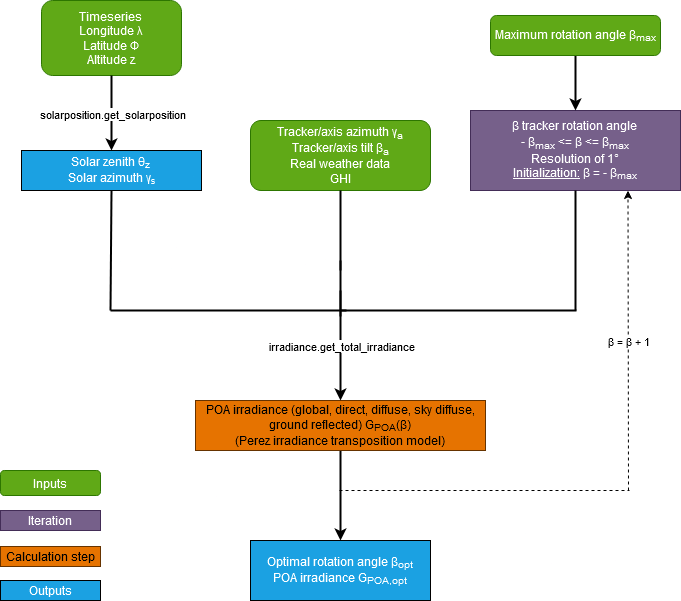

The diagram above was exported from draw.io. Its source (the exported page's mxGraphModel, read from the mxfile embedded in the PNG):
<mxGraphModel dx="1434" dy="818" grid="1" gridSize="10" guides="1" tooltips="1" connect="1" arrows="1" fold="1" page="1" pageScale="1" pageWidth="827" pageHeight="1169" background="#ffffff" math="0" shadow="0">
  <root>
    <mxCell id="WIyWlLk6GJQsqaUBKTNV-0" />
    <mxCell id="WIyWlLk6GJQsqaUBKTNV-1" parent="WIyWlLk6GJQsqaUBKTNV-0" />
    <mxCell id="WIyWlLk6GJQsqaUBKTNV-3" value="Timeseries&lt;br&gt;&lt;div&gt;Longitude &lt;span&gt;λ&lt;/span&gt;&lt;/div&gt;&lt;div&gt;Latitude &lt;span lang=&quot;fr&quot; class=&quot;BxUVEf ILfuVd&quot;&gt;&lt;span class=&quot;hgKElc&quot;&gt;Φ&lt;/span&gt;&lt;/span&gt;&lt;/div&gt;&lt;div&gt;Altitude z&lt;br&gt;&lt;/div&gt;" style="rounded=1;whiteSpace=wrap;html=1;fontSize=12;glass=0;strokeWidth=1;shadow=0;fillColor=#60a917;fontColor=#ffffff;strokeColor=#2D7600;" parent="WIyWlLk6GJQsqaUBKTNV-1" vertex="1">
      <mxGeometry x="71" y="30" width="140" height="75" as="geometry" />
    </mxCell>
    <mxCell id="nY5QdWtAfCeqt1IPBH1M-0" value="Solar zenith &lt;span lang=&quot;en&quot; class=&quot;BxUVEf ILfuVd&quot;&gt;&lt;span class=&quot;hgKElc&quot;&gt;θ&lt;sub&gt;z&lt;/sub&gt;&lt;/span&gt;&lt;/span&gt;&lt;br&gt;Solar azimuth &lt;span&gt;γ&lt;sub&gt;s&lt;/sub&gt;&lt;/span&gt;" style="rounded=0;whiteSpace=wrap;html=1;fillColor=#1ba1e2;fontColor=#ffffff;strokeColor=default;" parent="WIyWlLk6GJQsqaUBKTNV-1" vertex="1">
      <mxGeometry x="51" y="180" width="180" height="40" as="geometry" />
    </mxCell>
    <mxCell id="nY5QdWtAfCeqt1IPBH1M-9" value="" style="endArrow=classic;html=1;rounded=0;exitX=0.5;exitY=1;exitDx=0;exitDy=0;entryX=0.5;entryY=0;entryDx=0;entryDy=0;strokeWidth=2;" parent="WIyWlLk6GJQsqaUBKTNV-1" source="WIyWlLk6GJQsqaUBKTNV-3" target="nY5QdWtAfCeqt1IPBH1M-0" edge="1">
      <mxGeometry relative="1" as="geometry">
        <mxPoint x="170" y="400" as="sourcePoint" />
        <mxPoint x="270" y="400" as="targetPoint" />
      </mxGeometry>
    </mxCell>
    <mxCell id="nY5QdWtAfCeqt1IPBH1M-10" value="solarposition.get_solarposition" style="edgeLabel;resizable=0;html=1;align=center;verticalAlign=middle;" parent="nY5QdWtAfCeqt1IPBH1M-9" connectable="0" vertex="1">
      <mxGeometry relative="1" as="geometry" />
    </mxCell>
    <mxCell id="b3d6tO9OOzQfFbIuxBPO-0" value="&lt;div&gt;Tracker/axis azimuth &lt;span&gt;γ&lt;sub&gt;a&lt;/sub&gt;&lt;/span&gt;&lt;/div&gt;&lt;div&gt;Tracker/axis tilt&amp;nbsp;&lt;span lang=&quot;fr&quot; class=&quot;BxUVEf ILfuVd&quot;&gt;&lt;span class=&quot;hgKElc&quot;&gt;β&lt;/span&gt;&lt;/span&gt;&lt;span&gt;&lt;sub&gt;a&lt;/sub&gt;&lt;/span&gt;&lt;/div&gt;&lt;div&gt;Real weather data&lt;br&gt;&lt;/div&gt;&lt;div&gt;GHI&lt;/div&gt;" style="rounded=1;whiteSpace=wrap;html=1;fontSize=12;glass=0;strokeWidth=1;shadow=0;fillColor=#60a917;fontColor=#ffffff;strokeColor=#2D7600;" parent="WIyWlLk6GJQsqaUBKTNV-1" vertex="1">
      <mxGeometry x="280" y="150" width="180" height="70" as="geometry" />
    </mxCell>
    <mxCell id="b3d6tO9OOzQfFbIuxBPO-1" value="&lt;div&gt;&lt;span lang=&quot;fr&quot; class=&quot;BxUVEf ILfuVd&quot;&gt;&lt;span class=&quot;hgKElc&quot;&gt;β&lt;/span&gt;&lt;/span&gt;&lt;span lang=&quot;en&quot; class=&quot;BxUVEf ILfuVd&quot;&gt;&lt;span class=&quot;hgKElc&quot;&gt;&lt;sub&gt; &lt;/sub&gt;tracker rotation angle&lt;sub&gt;&lt;br&gt;&lt;/sub&gt;&lt;/span&gt;&lt;/span&gt;&lt;/div&gt;&lt;div&gt;-&amp;nbsp;&lt;span lang=&quot;fr&quot; class=&quot;BxUVEf ILfuVd&quot;&gt;&lt;span class=&quot;hgKElc&quot;&gt;β&lt;sub&gt;max&lt;/sub&gt;&lt;/span&gt;&lt;/span&gt; &amp;lt;= &lt;span lang=&quot;fr&quot; class=&quot;BxUVEf ILfuVd&quot;&gt;&lt;span class=&quot;hgKElc&quot;&gt;β&lt;/span&gt;&lt;/span&gt;&lt;span lang=&quot;en&quot; class=&quot;BxUVEf ILfuVd&quot;&gt;&lt;span class=&quot;hgKElc&quot;&gt;&lt;sub&gt; &lt;/sub&gt;&lt;/span&gt;&lt;/span&gt;&amp;lt;= &lt;span lang=&quot;fr&quot; class=&quot;BxUVEf ILfuVd&quot;&gt;&lt;span class=&quot;hgKElc&quot;&gt;β&lt;sub&gt;max&lt;/sub&gt;&lt;/span&gt;&lt;/span&gt;&lt;/div&gt;&lt;div&gt;Resolution of 1°&lt;br&gt;&lt;/div&gt;&lt;div&gt;&lt;u&gt;Initialization:&lt;/u&gt; &lt;span lang=&quot;fr&quot; class=&quot;BxUVEf ILfuVd&quot;&gt;&lt;span class=&quot;hgKElc&quot;&gt;β&lt;/span&gt;&lt;/span&gt;&lt;span class=&quot;hgKElc&quot;&gt;&lt;sub&gt; &lt;/sub&gt;&lt;/span&gt;= -&amp;nbsp;&lt;span lang=&quot;fr&quot; class=&quot;BxUVEf ILfuVd&quot;&gt;&lt;span class=&quot;hgKElc&quot;&gt;β&lt;sub&gt;max&lt;/sub&gt;&lt;/span&gt;&lt;/span&gt;&lt;/div&gt;" style="rounded=0;whiteSpace=wrap;html=1;fillStyle=solid;fillColor=#76608a;strokeColor=#432D57;fontColor=#ffffff;" parent="WIyWlLk6GJQsqaUBKTNV-1" vertex="1">
      <mxGeometry x="500" y="140" width="210" height="80" as="geometry" />
    </mxCell>
    <mxCell id="b3d6tO9OOzQfFbIuxBPO-20" style="edgeStyle=orthogonalEdgeStyle;rounded=0;orthogonalLoop=1;jettySize=auto;html=1;exitX=0.5;exitY=1;exitDx=0;exitDy=0;entryX=0.5;entryY=0;entryDx=0;entryDy=0;strokeWidth=2;" parent="WIyWlLk6GJQsqaUBKTNV-1" source="b3d6tO9OOzQfFbIuxBPO-17" target="b3d6tO9OOzQfFbIuxBPO-19" edge="1">
      <mxGeometry relative="1" as="geometry" />
    </mxCell>
    <mxCell id="b3d6tO9OOzQfFbIuxBPO-17" value="POA irradiance (global, direct, diffuse, sky diffuse, ground reflected) G&lt;sub&gt;POA&lt;/sub&gt;(&lt;span lang=&quot;fr&quot; class=&quot;BxUVEf ILfuVd&quot;&gt;&lt;span class=&quot;hgKElc&quot;&gt;β)&lt;/span&gt;&lt;/span&gt;&lt;br&gt;(Perez irradiance transposition model)" style="rounded=0;whiteSpace=wrap;html=1;fillStyle=solid;fillColor=#E67300;strokeColor=#663300;" parent="WIyWlLk6GJQsqaUBKTNV-1" vertex="1">
      <mxGeometry x="225" y="430" width="290" height="50" as="geometry" />
    </mxCell>
    <mxCell id="b3d6tO9OOzQfFbIuxBPO-19" value="&lt;div&gt;Optimal rotation angle &lt;span lang=&quot;fr&quot; class=&quot;BxUVEf ILfuVd&quot;&gt;&lt;span class=&quot;hgKElc&quot;&gt;β&lt;/span&gt;&lt;/span&gt;&lt;span lang=&quot;en&quot; class=&quot;BxUVEf ILfuVd&quot;&gt;&lt;span class=&quot;hgKElc&quot;&gt;&lt;sub&gt;&lt;/sub&gt;&lt;/span&gt;&lt;/span&gt;&lt;sub&gt;opt&lt;/sub&gt;&lt;br&gt;&lt;/div&gt;&lt;div&gt;POA irradiance G&lt;sub&gt;POA,opt&lt;/sub&gt;&lt;br&gt;&lt;/div&gt;" style="rounded=0;whiteSpace=wrap;html=1;fillColor=#1ba1e2;fontColor=#ffffff;strokeColor=default;" parent="WIyWlLk6GJQsqaUBKTNV-1" vertex="1">
      <mxGeometry x="280" y="570" width="180" height="60" as="geometry" />
    </mxCell>
    <mxCell id="b3d6tO9OOzQfFbIuxBPO-22" style="edgeStyle=orthogonalEdgeStyle;rounded=0;orthogonalLoop=1;jettySize=auto;html=1;entryX=0.5;entryY=0;entryDx=0;entryDy=0;strokeWidth=2;" parent="WIyWlLk6GJQsqaUBKTNV-1" source="b3d6tO9OOzQfFbIuxBPO-21" target="b3d6tO9OOzQfFbIuxBPO-1" edge="1">
      <mxGeometry relative="1" as="geometry" />
    </mxCell>
    <mxCell id="b3d6tO9OOzQfFbIuxBPO-21" value="Maximum rotation angle &lt;span lang=&quot;fr&quot; class=&quot;BxUVEf ILfuVd&quot;&gt;&lt;span class=&quot;hgKElc&quot;&gt;β&lt;sub&gt;max&lt;/sub&gt;&lt;/span&gt;&lt;/span&gt;" style="rounded=1;whiteSpace=wrap;html=1;fontSize=12;glass=0;strokeWidth=1;shadow=0;fillColor=#60a917;fontColor=#ffffff;strokeColor=#2D7600;" parent="WIyWlLk6GJQsqaUBKTNV-1" vertex="1">
      <mxGeometry x="520" y="45" width="170" height="40" as="geometry" />
    </mxCell>
    <mxCell id="O4i9VfM06XI1pBtCiao6-0" value="" style="endArrow=none;html=1;rounded=0;dashed=1;" parent="WIyWlLk6GJQsqaUBKTNV-1" edge="1">
      <mxGeometry width="50" height="50" relative="1" as="geometry">
        <mxPoint x="369" y="520" as="sourcePoint" />
        <mxPoint x="659" y="520" as="targetPoint" />
      </mxGeometry>
    </mxCell>
    <mxCell id="O4i9VfM06XI1pBtCiao6-2" value="" style="endArrow=classic;html=1;rounded=0;entryX=0.75;entryY=1;entryDx=0;entryDy=0;dashed=1;" parent="WIyWlLk6GJQsqaUBKTNV-1" target="b3d6tO9OOzQfFbIuxBPO-1" edge="1">
      <mxGeometry relative="1" as="geometry">
        <mxPoint x="658" y="520" as="sourcePoint" />
        <mxPoint x="620" y="400" as="targetPoint" />
      </mxGeometry>
    </mxCell>
    <mxCell id="O4i9VfM06XI1pBtCiao6-3" value="&lt;span lang=&quot;fr&quot; class=&quot;BxUVEf ILfuVd&quot;&gt;&lt;span class=&quot;hgKElc&quot;&gt;β &lt;/span&gt;&lt;/span&gt;= &lt;span lang=&quot;fr&quot; class=&quot;BxUVEf ILfuVd&quot;&gt;&lt;span class=&quot;hgKElc&quot;&gt;β &lt;/span&gt;&lt;/span&gt;+ 1" style="edgeLabel;resizable=0;html=1;align=center;verticalAlign=middle;" parent="O4i9VfM06XI1pBtCiao6-2" connectable="0" vertex="1">
      <mxGeometry relative="1" as="geometry" />
    </mxCell>
    <mxCell id="Nlrnzq0-V_x93CKlz8eS-1" value="" style="endArrow=none;html=1;rounded=0;entryX=0.5;entryY=1;entryDx=0;entryDy=0;strokeWidth=2;" parent="WIyWlLk6GJQsqaUBKTNV-1" edge="1">
      <mxGeometry width="50" height="50" relative="1" as="geometry">
        <mxPoint x="140" y="340" as="sourcePoint" />
        <mxPoint x="141" y="220" as="targetPoint" />
      </mxGeometry>
    </mxCell>
    <mxCell id="Nlrnzq0-V_x93CKlz8eS-4" value="" style="endArrow=none;html=1;rounded=0;strokeWidth=2;entryX=0.5;entryY=1;entryDx=0;entryDy=0;" parent="WIyWlLk6GJQsqaUBKTNV-1" edge="1">
      <mxGeometry width="50" height="50" relative="1" as="geometry">
        <mxPoint x="370" y="346" as="sourcePoint" />
        <mxPoint x="370" y="290" as="targetPoint" />
      </mxGeometry>
    </mxCell>
    <mxCell id="Nlrnzq0-V_x93CKlz8eS-5" value="" style="endArrow=none;html=1;rounded=0;strokeWidth=2;entryX=0.5;entryY=1;entryDx=0;entryDy=0;" parent="WIyWlLk6GJQsqaUBKTNV-1" target="b3d6tO9OOzQfFbIuxBPO-1" edge="1">
      <mxGeometry width="50" height="50" relative="1" as="geometry">
        <mxPoint x="605" y="340" as="sourcePoint" />
        <mxPoint x="600" y="240" as="targetPoint" />
      </mxGeometry>
    </mxCell>
    <mxCell id="Nlrnzq0-V_x93CKlz8eS-6" value="" style="endArrow=none;html=1;rounded=0;strokeWidth=2;" parent="WIyWlLk6GJQsqaUBKTNV-1" edge="1">
      <mxGeometry width="50" height="50" relative="1" as="geometry">
        <mxPoint x="370" y="340" as="sourcePoint" />
        <mxPoint x="606" y="340" as="targetPoint" />
      </mxGeometry>
    </mxCell>
    <mxCell id="Nlrnzq0-V_x93CKlz8eS-7" value="" style="endArrow=none;html=1;rounded=0;strokeWidth=2;" parent="WIyWlLk6GJQsqaUBKTNV-1" edge="1">
      <mxGeometry width="50" height="50" relative="1" as="geometry">
        <mxPoint x="140" y="340" as="sourcePoint" />
        <mxPoint x="376" y="340" as="targetPoint" />
      </mxGeometry>
    </mxCell>
    <mxCell id="Nlrnzq0-V_x93CKlz8eS-8" value="" style="endArrow=classic;html=1;rounded=0;entryX=0.5;entryY=0;entryDx=0;entryDy=0;strokeWidth=2;" parent="WIyWlLk6GJQsqaUBKTNV-1" target="b3d6tO9OOzQfFbIuxBPO-17" edge="1">
      <mxGeometry relative="1" as="geometry">
        <mxPoint x="370" y="320" as="sourcePoint" />
        <mxPoint x="240" y="760" as="targetPoint" />
      </mxGeometry>
    </mxCell>
    <mxCell id="Nlrnzq0-V_x93CKlz8eS-9" value="irradiance.get_total_irradiance" style="edgeLabel;resizable=0;html=1;;align=center;verticalAlign=middle;" parent="Nlrnzq0-V_x93CKlz8eS-8" connectable="0" vertex="1">
      <mxGeometry relative="1" as="geometry" />
    </mxCell>
    <mxCell id="Nlrnzq0-V_x93CKlz8eS-13" value="Inputs" style="rounded=1;whiteSpace=wrap;html=1;fontSize=12;glass=0;strokeWidth=1;shadow=0;fillColor=#60a917;fontColor=#ffffff;strokeColor=#2D7600;" parent="WIyWlLk6GJQsqaUBKTNV-1" vertex="1">
      <mxGeometry x="30" y="500" width="100" height="25" as="geometry" />
    </mxCell>
    <mxCell id="Nlrnzq0-V_x93CKlz8eS-14" value="Calculation step" style="rounded=0;whiteSpace=wrap;html=1;fillStyle=solid;fillColor=#E67300;strokeColor=#663300;" parent="WIyWlLk6GJQsqaUBKTNV-1" vertex="1">
      <mxGeometry x="30" y="576" width="100" height="20" as="geometry" />
    </mxCell>
    <mxCell id="Nlrnzq0-V_x93CKlz8eS-15" value="Outputs" style="rounded=0;whiteSpace=wrap;html=1;fillColor=#1ba1e2;fontColor=#ffffff;strokeColor=default;" parent="WIyWlLk6GJQsqaUBKTNV-1" vertex="1">
      <mxGeometry x="30" y="610" width="100" height="20" as="geometry" />
    </mxCell>
    <mxCell id="Nlrnzq0-V_x93CKlz8eS-18" value="" style="endArrow=none;html=1;rounded=0;strokeWidth=2;entryX=0.5;entryY=1;entryDx=0;entryDy=0;" parent="WIyWlLk6GJQsqaUBKTNV-1" target="b3d6tO9OOzQfFbIuxBPO-0" edge="1">
      <mxGeometry width="50" height="50" relative="1" as="geometry">
        <mxPoint x="370" y="300" as="sourcePoint" />
        <mxPoint x="380" y="290" as="targetPoint" />
      </mxGeometry>
    </mxCell>
    <mxCell id="Nlrnzq0-V_x93CKlz8eS-23" value="Iteration" style="rounded=0;whiteSpace=wrap;html=1;fillStyle=solid;fillColor=#76608a;strokeColor=#432D57;fontColor=#ffffff;" parent="WIyWlLk6GJQsqaUBKTNV-1" vertex="1">
      <mxGeometry x="30" y="540" width="100" height="20" as="geometry" />
    </mxCell>
  </root>
</mxGraphModel>